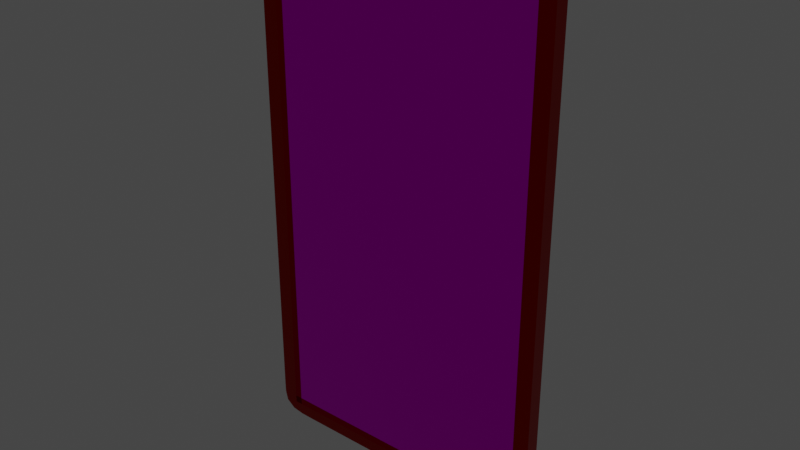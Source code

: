 # Source: Carta_prueba.blend  (saved by Blender 3.1.7; exported with 4.5.12 LTS)
import bpy
from mathutils import Matrix  # noqa: F401  (used for matrix-valued properties, if any)

bpy.ops.wm.read_factory_settings(use_empty=True)
scene = bpy.context.scene
scene.name = 'Scene'

# ---- collections
col_collection = bpy.data.collections.new('Collection'); scene.collection.children.link(col_collection)

# ---- images (referenced by path relative to the original .blend; pixels are not part of the script)
import os
ASSET_DIR = os.environ.get("B2B_ASSET_DIR", "")  # directory of the original .blend (textures are referenced by path, not embedded)
HERE = os.path.dirname(os.path.abspath(__file__))  # packed textures are extracted next to this script under _unpacked/

def load_image(name, relpath, width, height, colorspace="sRGB"):
    """Load a texture the original file referenced (path relative to the .blend, or extracted next to this script)."""
    p = next((c for c in (os.path.join(HERE, relpath), os.path.join(ASSET_DIR, relpath)) if relpath and os.path.exists(c)), "")
    if p:
        img = bpy.data.images.load(p, check_existing=True)
        img.name = name
    else:  # same state as the original file: an image datablock whose file is absent (Cycles renders it pink)
        img = bpy.data.images.new(name, width, height)
        img.source = "FILE"
        img.filepath = "//" + (relpath or name)
    img.colorspace_settings.name = colorspace
    return img
img_imagen_color_jpg_001 = load_image('imagen color.jpg.001', 'Texture 1.jpg', 1024, 1024, 'sRGB')
img_unnamed_jpg = load_image('unnamed.jpg', 'Texture 2.jpg', 1024, 1024, 'sRGB')

# ---- materials (node trees are filled in below, after node groups)
mat_frog = bpy.data.materials.new('frog')
mat_frog.alpha_threshold = 0.0
mat_frog.use_transparent_shadow = False
mat_frog.line_color = (0.0, 0.0, 0.0, 1.0)
mat_material = bpy.data.materials.new('Material')
mat_material.use_transparent_shadow = False
mat_material_001 = bpy.data.materials.new('Material.001')
mat_material_001.use_transparent_shadow = False
mat_material_002 = bpy.data.materials.new('Material.002')
mat_material_002.use_transparent_shadow = False

# ---- material node trees
mat_frog.use_nodes = True; mat_frog.node_tree.nodes.clear()
_N = mat_frog.node_tree.nodes; _L = mat_frog.node_tree.links
n0 = _N.new('NodeFrame'); n0.name = 'Frame.001'; n0.location = (-408, 192)
n0.label = 'Textures'
n0.width = 300
n1 = _N.new('NodeFrame'); n1.name = 'Frame'; n1.location = (-929, 204)
n1.label = 'Mapping'
n1.width = 400
n2 = _N.new('ShaderNodeOutputMaterial'); n2.name = 'Material Output'; n2.location = (300, 300)
n3 = _N.new('ShaderNodeTexImage'); n3.name = 'Image Texture'; n3.location = (30, -30)
n3.label = 'Base Color'
n3.image = img_imagen_color_jpg_001
n4 = _N.new('ShaderNodeBsdfPrincipled'); n4.name = 'Principled BSDF'; n4.location = (10, 300)
n4.distribution = 'GGX'
n4.subsurface_method = 'RANDOM_WALK_SKIN'
n4.inputs[1].default_value = 1.0
n4.inputs[2].default_value = 0.0
n4.inputs[3].default_value = 1.45
n4.inputs[13].default_value = 1.0
n4.inputs[27].default_value = (0.0, 0.0, 0.0, 1.0)
n4.inputs[28].default_value = 1.0
n5 = _N.new('ShaderNodeTexCoord'); n5.name = 'Texture Coordinate'; n5.location = (30, -30)
n6 = _N.new('ShaderNodeMapping'); n6.name = 'Mapping'; n6.location = (230, -30)
n6.inputs[3].default_value = (1.0, 1.0, 0.0)
n3.parent = n0
n5.parent = n1
n6.parent = n1
_L.new(n4.outputs[0], n2.inputs[0])
_L.new(n3.outputs[0], n4.inputs[0])
_L.new(n6.outputs[0], n3.inputs[0])
_L.new(n5.outputs[2], n6.inputs[0])
n2.is_active_output = True
mat_material.use_nodes = True; mat_material.node_tree.nodes.clear()
_N = mat_material.node_tree.nodes; _L = mat_material.node_tree.links
n0 = _N.new('ShaderNodeBsdfPrincipled'); n0.name = 'Principled BSDF'; n0.location = (10, 300)
n0.distribution = 'GGX'
n0.subsurface_method = 'RANDOM_WALK_SKIN'
n0.inputs[0].default_value = (0.4336, 0.003673, 0.0, 1.0)
n0.inputs[1].default_value = 1.0
n0.inputs[2].default_value = 0.0
n0.inputs[3].default_value = 1.45
n0.inputs[13].default_value = 1.0
n0.inputs[27].default_value = (0.0, 0.0, 0.0, 1.0)
n0.inputs[28].default_value = 1.0
n1 = _N.new('ShaderNodeOutputMaterial'); n1.name = 'Material Output'; n1.location = (300, 300)
_L.new(n0.outputs[0], n1.inputs[0])
n1.is_active_output = True
mat_material_001.use_nodes = True; mat_material_001.node_tree.nodes.clear()
_N = mat_material_001.node_tree.nodes; _L = mat_material_001.node_tree.links
n0 = _N.new('NodeFrame'); n0.name = 'Frame'; n0.location = (-929, 204)
n0.label = 'Mapping'
n0.width = 400
n1 = _N.new('ShaderNodeOutputMaterial'); n1.name = 'Material Output'; n1.location = (300, 300)
n2 = _N.new('ShaderNodeBsdfPrincipled'); n2.name = 'Principled BSDF'; n2.location = (10, 300)
n2.distribution = 'GGX'
n2.subsurface_method = 'RANDOM_WALK_SKIN'
n2.inputs[1].default_value = 1.0
n2.inputs[2].default_value = 0.0
n2.inputs[3].default_value = 1.45
n2.inputs[13].default_value = 1.0
n2.inputs[27].default_value = (0.0, 0.0, 0.0, 1.0)
n2.inputs[28].default_value = 1.0
n3 = _N.new('ShaderNodeTexCoord'); n3.name = 'Texture Coordinate'; n3.location = (30, -30)
n4 = _N.new('ShaderNodeMapping'); n4.name = 'Mapping'; n4.location = (230, -30)
n4.inputs[3].default_value = (1.0, 1.0, 0.0)
n5 = _N.new('ShaderNodeTexImage'); n5.name = 'Image Texture'; n5.location = (-340, 142)
n5.image = img_unnamed_jpg
n3.parent = n0
n4.parent = n0
_L.new(n2.outputs[0], n1.inputs[0])
_L.new(n5.outputs[0], n2.inputs[0])
_L.new(n3.outputs[2], n4.inputs[0])
_L.new(n4.outputs[0], n5.inputs[0])
n1.is_active_output = True
mat_material_002.use_nodes = True; mat_material_002.node_tree.nodes.clear()
_N = mat_material_002.node_tree.nodes; _L = mat_material_002.node_tree.links
n0 = _N.new('ShaderNodeBsdfPrincipled'); n0.name = 'Principled BSDF'; n0.location = (10, 300)
n0.distribution = 'GGX'
n0.subsurface_method = 'RANDOM_WALK_SKIN'
n0.inputs[0].default_value = (1.0, 0.5501, 0.0, 1.0)
n0.inputs[1].default_value = 1.0
n0.inputs[2].default_value = 0.0
n0.inputs[3].default_value = 1.45
n0.inputs[13].default_value = 1.0
n0.inputs[27].default_value = (0.0, 0.0, 0.0, 1.0)
n0.inputs[28].default_value = 1.0
n1 = _N.new('ShaderNodeOutputMaterial'); n1.name = 'Material Output'; n1.location = (300, 300)
_L.new(n0.outputs[0], n1.inputs[0])
n1.is_active_output = True

# ---- world
world_world = bpy.data.worlds.new('World'); scene.world = world_world
world_world.use_nodes = True; world_world.node_tree.nodes.clear()
_N = world_world.node_tree.nodes; _L = world_world.node_tree.links
n0 = _N.new('ShaderNodeOutputWorld'); n0.name = 'World Output'; n0.location = (300, 300)
n1 = _N.new('ShaderNodeBackground'); n1.name = 'Background'; n1.location = (10, 300)
n1.inputs[0].default_value = (0.05088, 0.05088, 0.05088, 1.0)
_L.new(n1.outputs[0], n0.inputs[0])
n0.is_active_output = True
world_world.color = (0.05088, 0.05088, 0.05088)
world_world.use_sun_shadow = False
world_world.sun_shadow_jitter_overblur = 0.0

# ---- meshes
me_cube = bpy.data.meshes.new('Cube')
me_cube.from_pydata([(0.7338, 1.0, 3.199), (0.8809, 1.0, -0.8809), (0.8973, -1.0, 3.362), (0.8973, -1.0, -0.8973), (-0.7338, 1.0, 3.199), (-0.8809, 1.0, -0.8809), (-0.8973, -1.0, 3.362), (-0.8973, -1.0, -0.8973), (0.7338, 1.0, 0.6906), (-0.8973, -1.0, 0.4244), (0.8973, -1.0, 0.4244), (-0.7338, 1.0, 0.6906), (0.8809, 1.0, 0.3053), (-0.8809, 1.0, 0.3053), (-0.7338, 0.324, 3.199), (0.7338, 0.324, 3.199), (0.7338, 0.324, 0.6906), (-0.7338, 0.324, 0.6906), (1.0, 1.0, 0.4244), (-1.0, 1.0, 0.4244), (0.8809, 0.4206, -0.8809), (-0.8809, 0.4206, -0.8809), (0.8809, 0.4206, 0.3053), (-0.8809, 0.4206, 0.3053), (-1.0, -1.0, 0.4244), (1.0, -1.0, 0.4244), (0.8973, -0.4939, 0.4244), (-0.8973, -0.4939, 0.4244), (-0.8973, -0.4939, 3.362), (0.8973, -0.4939, -0.8973), (0.8973, -0.4939, 3.362), (-0.8973, -0.4939, -0.8973), (-1.0, 1.0, 3.224), (-0.7594, 1.0, 3.465), (-0.8299, 1.0, 3.295), (-0.9988, 1.0, 3.308), (-0.9831, 1.0, 3.389), (-0.9243, 1.0, 3.448), (-0.8426, 1.0, 3.464), (0.7594, 1.0, 3.465), (1.0, 1.0, 3.224), (0.8299, 1.0, 3.295), (0.8426, 1.0, 3.464), (0.9243, 1.0, 3.448), (0.9831, 1.0, 3.389), (0.9988, 1.0, 3.308), (1.0, 1.0, -0.7594), (0.7594, 1.0, -1.0), (0.8809, 1.0, -0.8809), (0.9988, 1.0, -0.8426), (0.9831, 1.0, -0.9243), (0.9243, 1.0, -0.9831), (0.8426, 1.0, -0.9988), (-0.7594, 1.0, -1.0), (-1.0, 1.0, -0.7594), (-0.8809, 1.0, -0.8809), (-0.8426, 1.0, -0.9988), (-0.9243, 1.0, -0.9831), (-0.9831, 1.0, -0.9243), (-0.9988, 1.0, -0.8426), (-0.7594, -1.0, 3.465), (-1.0, -1.0, 3.224), (-0.8973, -1.0, 3.362), (-0.8426, -1.0, 3.464), (-0.9243, -1.0, 3.448), (-0.9831, -1.0, 3.389), (-0.9988, -1.0, 3.308), (0.7594, -1.0, -1.0), (1.0, -1.0, -0.7594), (0.8973, -1.0, -0.8973), (0.8426, -1.0, -0.9988), (0.9243, -1.0, -0.9831), (0.9831, -1.0, -0.9243), (0.9988, -1.0, -0.8426), (1.0, -1.0, 3.224), (0.7594, -1.0, 3.465), (0.8973, -1.0, 3.362), (0.9988, -1.0, 3.308), (0.9831, -1.0, 3.389), (0.9243, -1.0, 3.448), (0.8426, -1.0, 3.464), (-1.0, -1.0, -0.7594), (-0.7594, -1.0, -1.0), (-0.8973, -1.0, -0.8973), (-0.9988, -1.0, -0.8426), (-0.9831, -1.0, -0.9243), (-0.9243, -1.0, -0.9831), (-0.8426, -1.0, -0.9988)], [], [(0, 4, 34, 33, 39, 41), (2, 6, 28, 30), (4, 11, 19, 32, 34), (1, 12, 18, 46, 48), (8, 0, 41, 40, 18), (8, 11, 17, 16), (13, 12, 22, 23), (53, 47, 67, 82), (13, 5, 55, 54, 19), (9, 7, 31, 27), (18, 40, 74, 25), (5, 1, 48, 47, 53, 55), (39, 33, 60, 75), (11, 8, 18, 19), (17, 14, 15, 16), (0, 8, 16, 15), (11, 4, 14, 17), (4, 0, 15, 14), (46, 18, 25, 68), (81, 24, 19, 54), (9, 6, 62, 61, 24), (12, 13, 19, 18), (21, 23, 22, 20), (12, 1, 20, 22), (5, 13, 23, 21), (1, 5, 21, 20), (6, 2, 76, 75, 60, 62), (3, 7, 83, 82, 67, 69), (10, 3, 69, 68, 25), (2, 10, 25, 74, 76), (7, 9, 24, 81, 83), (26, 30, 28, 27), (29, 26, 27, 31), (6, 9, 27, 28), (10, 2, 30, 26), (7, 3, 29, 31), (3, 10, 26, 29), (32, 35, 34), (35, 36, 34), (36, 37, 34), (37, 38, 34), (38, 33, 34), (39, 42, 41), (42, 43, 41), (43, 44, 41), (44, 45, 41), (45, 40, 41), (46, 49, 48), (49, 50, 48), (50, 51, 48), (51, 52, 48), (52, 47, 48), (53, 56, 55), (56, 57, 55), (57, 58, 55), (58, 59, 55), (59, 54, 55), (60, 63, 62), (63, 64, 62), (64, 65, 62), (65, 66, 62), (66, 61, 62), (67, 70, 69), (70, 71, 69), (71, 72, 69), (72, 73, 69), (73, 68, 69), (74, 77, 76), (77, 78, 76), (78, 79, 76), (79, 80, 76), (80, 75, 76), (81, 84, 83), (84, 85, 83), (85, 86, 83), (86, 87, 83), (87, 82, 83), (53, 82, 87, 56), (56, 87, 86, 57), (57, 86, 85, 58), (58, 85, 84, 59), (59, 84, 81, 54), (39, 75, 80, 42), (42, 80, 79, 43), (43, 79, 78, 44), (44, 78, 77, 45), (45, 77, 74, 40), (60, 33, 38, 63), (63, 38, 37, 64), (64, 37, 36, 65), (65, 36, 35, 66), (66, 35, 32, 61), (67, 47, 52, 70), (70, 52, 51, 71), (71, 51, 50, 72), (72, 50, 49, 73), (73, 49, 46, 68), (24, 61, 32, 19)])
me_cube.polygons.foreach_set('material_index', [1, 1, 1, 1, 1, 1, 0, 1, 1, 1, 1, 1, 1, 1, 0, 1, 1, 1, 1, 1, 1, 1, 3, 1, 1, 0, 1, 1, 1, 1, 1, 2, 2, 1, 1, 1, 1, 1, 1, 1, 1, 1, 1, 1, 1, 1, 1, 1, 1, 1, 1, 1, 1, 1, 1, 1, 1, 1, 1, 1, 1, 1, 1, 1, 1, 1, 1, 1, 1, 1, 1, 1, 1, 1, 1, 1, 1, 1, 1, 1, 1, 1, 1, 1, 1, 1, 1, 1, 1, 1, 1, 1, 1, 1, 1, 1, 1, 1])
_uv = me_cube.uv_layers.new(name='UVMap')
_uv.uv.foreach_set('vector', [0.6101, 0.4667, 0.6101, 0.2833, 0.6155, 0.2713, 0.625, 0.2801, 0.625, 0.4699, 0.6155, 0.4787, 0.6192, 0.7628, 0.6192, 0.9872, 0.6192, 0.9872, 0.6192, 0.7628, 0.6101, 0.2833, 0.4697, 0.2833, 0.4548, 0.25, 0.6115, 0.25, 0.6155, 0.2713, 0.3817, 0.4851, 0.4481, 0.4851, 0.4548, 0.5, 0.3885, 0.5, 0.3817, 0.4851, 0.4697, 0.4667, 0.6101, 0.4667, 0.6155, 0.4787, 0.6115, 0.5, 0.4548, 0.5, 0.4697, 0.4667, 0.4697, 0.2833, 0.4697, 0.2833, 0.4697, 0.4667, 0.4481, 0.2649, 0.4481, 0.4851, 0.4481, 0.4851, 0.4481, 0.2649, 0.1551, 0.5, 0.3449, 0.5, 0.3449, 0.75, 0.1551, 0.75, 0.4481, 0.2649, 0.3817, 0.2649, 0.3817, 0.2649, 0.3885, 0.25, 0.4548, 0.25, 0.4548, 0.9872, 0.3808, 0.9872, 0.3808, 0.9872, 0.4548, 0.9872, 0.4548, 0.5, 0.6115, 0.5, 0.6115, 0.75, 0.4548, 0.75, 0.3817, 0.2649, 0.3817, 0.4851, 0.3817, 0.4851, 0.375, 0.4699, 0.375, 0.2801, 0.3817, 0.2649, 0.6551, 0.5, 0.8449, 0.5, 0.8449, 0.75, 0.6551, 0.75, 0.4697, 0.2833, 0.4697, 0.4667, 0.4548, 0.5, 0.4548, 0.25, 0.9997, 0.005943, 1.007, 0.9922, 0.0002828, 0.9946, -0.007483, 0.008358, 0.6101, 0.4667, 0.4697, 0.4667, 0.4697, 0.4667, 0.6101, 0.4667, 0.4697, 0.2833, 0.6101, 0.2833, 0.6101, 0.2833, 0.4697, 0.2833, 0.6101, 0.2833, 0.6101, 0.4667, 0.6101, 0.4667, 0.6101, 0.2833, 0.3885, 0.5, 0.4548, 0.5, 0.4548, 0.75, 0.3885, 0.75, 0.3885, 0.0, 0.4548, 0.0, 0.4548, 0.25, 0.3885, 0.25, 0.4548, 0.9872, 0.6192, 0.9872, 0.6193, 0.9872, 0.6115, 1.0, 0.4548, 1.0, 0.4481, 0.4851, 0.4481, 0.2649, 0.4548, 0.25, 0.4548, 0.5, 0.3817, 0.2649, 0.4481, 0.2649, 0.4481, 0.4851, 0.3817, 0.4851, 0.4481, 0.4851, 0.3817, 0.4851, 0.3817, 0.4851, 0.4481, 0.4851, 0.3817, 0.2649, 0.4481, 0.2649, 0.4481, 0.2649, 0.3817, 0.2649, 0.3817, 0.4851, 0.3817, 0.2649, 0.3817, 0.2649, 0.3817, 0.4851, 0.6192, 0.9872, 0.6192, 0.7628, 0.6193, 0.7628, 0.625, 0.7801, 0.625, 0.9699, 0.6193, 0.9872, 0.3808, 0.7628, 0.3808, 0.9872, 0.3807, 0.9872, 0.375, 0.9699, 0.375, 0.7801, 0.3807, 0.7628, 0.4548, 0.7628, 0.3808, 0.7628, 0.3807, 0.7628, 0.3885, 0.75, 0.4548, 0.75, 0.6192, 0.7628, 0.4548, 0.7628, 0.4548, 0.75, 0.6115, 0.75, 0.6193, 0.7628, 0.3808, 0.9872, 0.4548, 0.9872, 0.4548, 1.0, 0.3885, 1.0, 0.3807, 0.9872, 0.9981, 0.3103, 0.9981, 0.9999, 6.49e-05, 0.9999, 6.504e-05, 0.3103, 0.9981, 6.49e-05, 0.9981, 0.3103, 6.504e-05, 0.3103, 6.508e-05, 6.498e-05, 0.6192, 0.9872, 0.4548, 0.9872, 0.4548, 0.9872, 0.6192, 0.9872, 0.4548, 0.7628, 0.6192, 0.7628, 0.6192, 0.7628, 0.4548, 0.7628, 0.3808, 0.9872, 0.3808, 0.7628, 0.3808, 0.7628, 0.3808, 0.9872, 0.3808, 0.7628, 0.4548, 0.7628, 0.4548, 0.7628, 0.3808, 0.7628, 0.6115, 0.25, 0.6162, 0.2501, 0.6155, 0.2713, 0.6162, 0.2501, 0.6208, 0.25, 0.6155, 0.2713, 0.6208, 0.25, 0.6224, 0.2558, 0.6155, 0.2713, 0.6224, 0.2558, 0.6206, 0.2599, 0.6155, 0.2713, 0.6206, 0.2599, 0.6183, 0.265, 0.6155, 0.2713, 0.625, 0.4699, 0.6249, 0.4803, 0.6155, 0.4787, 0.6249, 0.4803, 0.6224, 0.4942, 0.6155, 0.4787, 0.6224, 0.4942, 0.6208, 0.5, 0.6155, 0.4787, 0.6208, 0.5, 0.6162, 0.5, 0.6155, 0.4787, 0.6162, 0.5, 0.6115, 0.5, 0.6155, 0.4787, 0.375, 0.5, 0.3749, 0.5, 0.3601, 0.5, 0.3749, 0.5, 0.3729, 0.5, 0.3601, 0.5, 0.3729, 0.5, 0.3655, 0.5, 0.3601, 0.5, 0.3655, 0.5, 0.3553, 0.5, 0.3601, 0.5, 0.3553, 0.5, 0.3449, 0.5, 0.3601, 0.5, 0.375, 0.25, 0.3751, 0.25, 0.3817, 0.25, 0.3751, 0.25, 0.3759, 0.25, 0.3817, 0.25, 0.3759, 0.25, 0.3792, 0.25, 0.3817, 0.25, 0.3792, 0.25, 0.3838, 0.25, 0.3817, 0.25, 0.3838, 0.25, 0.3885, 0.25, 0.3817, 0.25, 0.625, 0.0, 0.6249, 0.0, 0.6193, 0.0, 0.6249, 0.0, 0.6241, 0.0, 0.6193, 0.0, 0.6241, 0.0, 0.6208, 0.0, 0.6193, 0.0, 0.6208, 0.0, 0.6162, 0.0, 0.6193, 0.0, 0.6162, 0.0, 0.6115, 0.0, 0.6193, 0.0, 0.3449, 0.75, 0.3553, 0.75, 0.3622, 0.75, 0.3553, 0.75, 0.3655, 0.75, 0.3622, 0.75, 0.3655, 0.75, 0.3729, 0.75, 0.3622, 0.75, 0.3729, 0.75, 0.3749, 0.75, 0.3622, 0.75, 0.3749, 0.75, 0.375, 0.75, 0.3622, 0.75, 0.6115, 0.75, 0.6162, 0.75, 0.6193, 0.75, 0.6162, 0.75, 0.6208, 0.75, 0.6193, 0.75, 0.6208, 0.75, 0.6241, 0.75, 0.6193, 0.75, 0.6241, 0.75, 0.6249, 0.75, 0.6193, 0.75, 0.6249, 0.75, 0.625, 0.75, 0.6193, 0.75, 0.125, 0.75, 0.1251, 0.75, 0.1378, 0.75, 0.1251, 0.75, 0.1271, 0.75, 0.1378, 0.75, 0.1271, 0.75, 0.1345, 0.75, 0.1378, 0.75, 0.1345, 0.75, 0.1447, 0.75, 0.1378, 0.75, 0.1447, 0.75, 0.1551, 0.75, 0.1378, 0.75, 0.1551, 0.5, 0.1551, 0.75, 0.1447, 0.75, 0.1447, 0.5, 0.1447, 0.5, 0.1447, 0.75, 0.1345, 0.75, 0.1345, 0.5, 0.1345, 0.5, 0.1345, 0.75, 0.125, 0.75, 0.125, 0.5, 0.3792, 0.25, 0.3792, 0.0, 0.3838, 0.0, 0.3838, 0.25, 0.3838, 0.25, 0.3838, 0.0, 0.3885, 0.0, 0.3885, 0.25, 0.6551, 0.5, 0.6551, 0.75, 0.6447, 0.75, 0.6447, 0.5, 0.6447, 0.5, 0.6447, 0.75, 0.6345, 0.75, 0.6345, 0.5, 0.6345, 0.5, 0.6345, 0.75, 0.6208, 0.75, 0.6208, 0.5, 0.6208, 0.5, 0.6208, 0.75, 0.6162, 0.75, 0.6162, 0.5, 0.6162, 0.5, 0.6162, 0.75, 0.6115, 0.75, 0.6115, 0.5, 0.8449, 0.75, 0.8449, 0.5, 0.8553, 0.5, 0.8553, 0.75, 0.8553, 0.75, 0.8553, 0.5, 0.8655, 0.5, 0.8655, 0.75, 0.625, 0.0, 0.625, 0.25, 0.6208, 0.25, 0.6208, 0.0, 0.6208, 0.0, 0.6208, 0.25, 0.6162, 0.25, 0.6162, 0.0, 0.6162, 0.0, 0.6162, 0.25, 0.6115, 0.25, 0.6115, 0.0, 0.3449, 0.75, 0.3449, 0.5, 0.3553, 0.5, 0.3553, 0.75, 0.3553, 0.75, 0.3553, 0.5, 0.3655, 0.5, 0.3655, 0.75, 0.3655, 0.75, 0.3655, 0.5, 0.3792, 0.5, 0.3792, 0.75, 0.3792, 0.75, 0.3792, 0.5, 0.3838, 0.5, 0.3838, 0.75, 0.3838, 0.75, 0.3838, 0.5, 0.3885, 0.5, 0.3885, 0.75, 0.4548, 0.0, 0.6115, 0.0, 0.6115, 0.25, 0.4548, 0.25])
me_cube.materials.append(mat_frog)
me_cube.materials.append(mat_material)
me_cube.materials.append(mat_material_001)
me_cube.materials.append(mat_material_002)
me_cube.use_remesh_preserve_volume = False
me_cube.use_remesh_preserve_attributes = False
me_cube.use_mirror_vertex_groups = False
me_cube.update()

# ---- objects
ob_cube = bpy.data.objects.new('Cube', me_cube)

# ---- transforms, parenting, visibility, modifiers, constraints
ob_cube.location = (0.0, 0.0, 1.284)
ob_cube.scale = (1.628, 0.07703, 1.265)
ob_cube.lock_rotations_4d = False
ob_cube.empty_display_type = 'ARROWS'
ob_cube.lineart.crease_threshold = 0.0

# ---- collection membership
col_collection.objects.link(ob_cube)

# ---- scene / render settings (as saved in the file)
scene.frame_start = 1; scene.frame_end = 250; scene.frame_set(1)
scene.render.engine = 'BLENDER_EEVEE_NEXT'
scene.cycles.sampling_pattern = 'TABULATED_SOBOL'
scene.cycles.use_light_tree = False
scene.view_settings.view_transform = 'Filmic'
bpy.context.view_layer.update()

# ---- added for rendering (the .blend has no active camera and no usable light): camera, sun
cam_auto = bpy.data.cameras.new('AutoCamera')
cam_auto.lens = 50.0
cam_auto.sensor_width = 36.0
cam_auto.clip_end = 1000.0
ob_auto_camera = bpy.data.objects.new('AutoCamera', cam_auto)
scene.collection.objects.link(ob_auto_camera)
ob_auto_camera.location = (6.03477, -7.24172, 7.67109)
ob_auto_camera.rotation_euler = (1.09748, -7.21219e-08, 0.694738)
scene.camera = ob_auto_camera
light_auto_sun = bpy.data.lights.new('AutoSun', 'SUN')
light_auto_sun.energy = 3.0
light_auto_sun.angle = 0.0523599
ob_auto_sun = bpy.data.objects.new('AutoSun', light_auto_sun)
scene.collection.objects.link(ob_auto_sun)
ob_auto_sun.rotation_euler = (0.872665, 0.174533, 0.523599)
bpy.context.view_layer.update()
